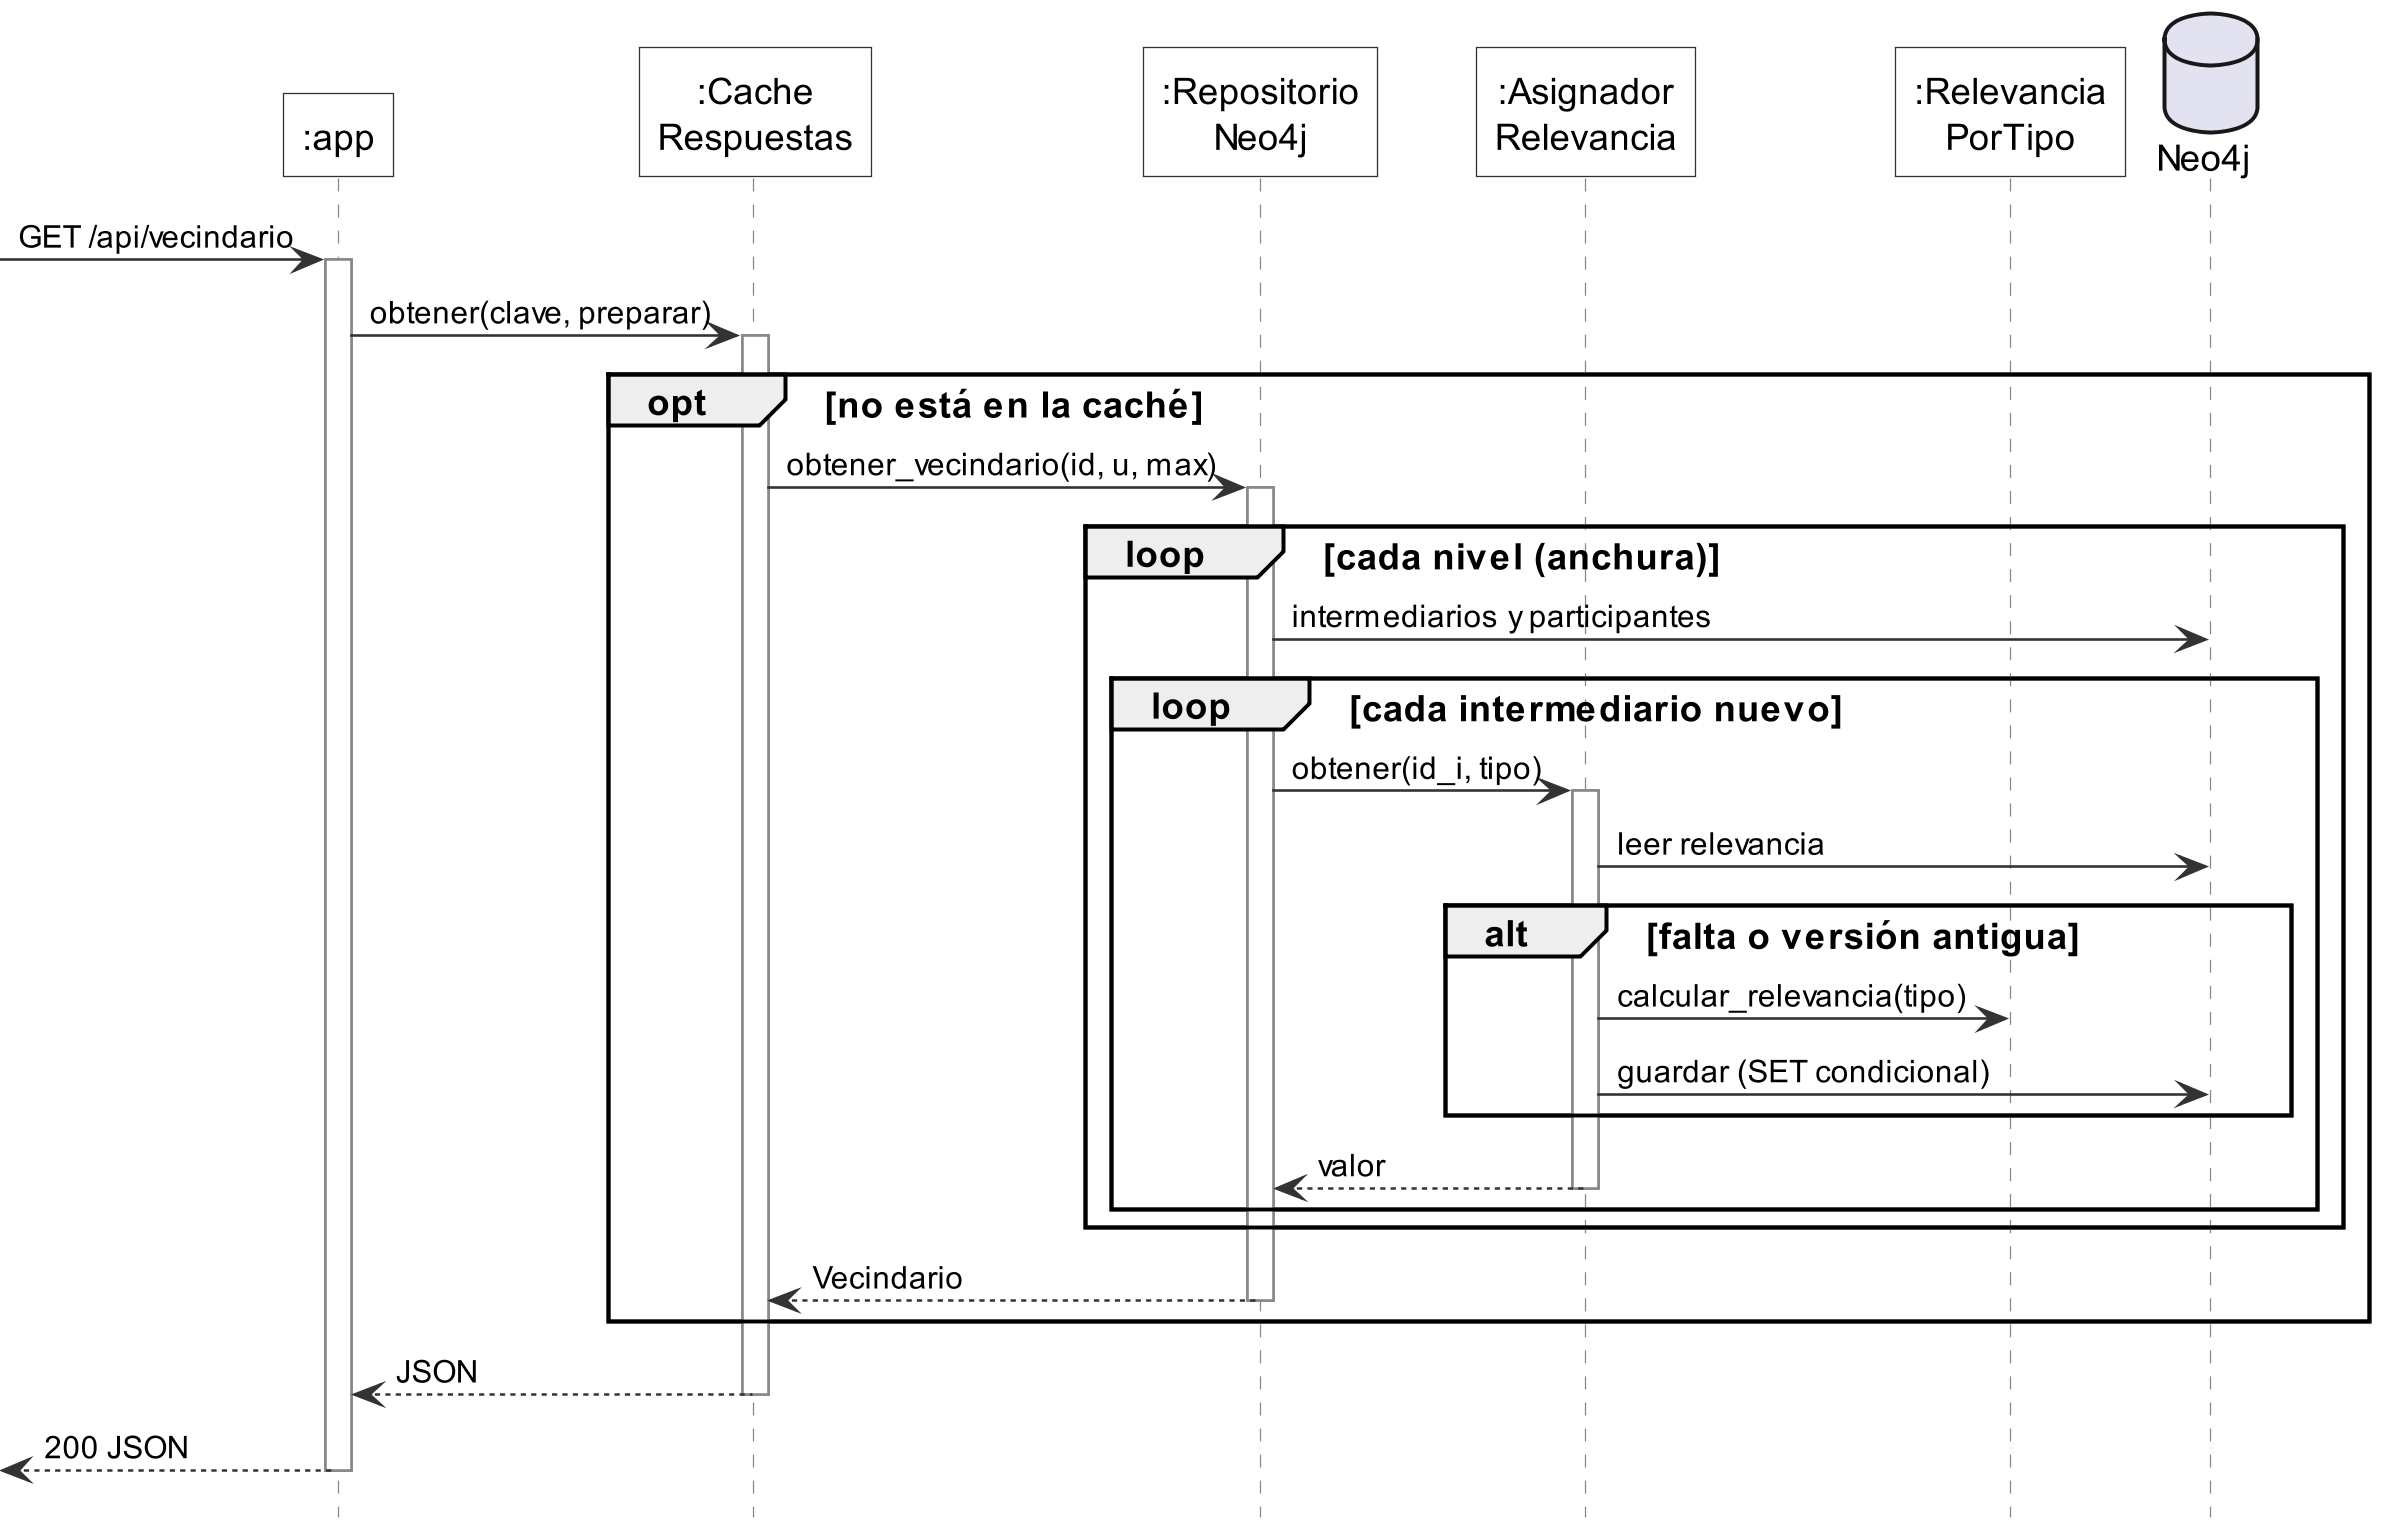

The diagram above was rendered by PlantUML. Its source (embedded in the PNG):
@startuml sec_explorar_servidor
' Operación: explorar una entidad (servidor, incremento 4).
' RepositorioNeo4j y AlmacenRelevanciasNeo4j son las clases previstas.
!include estilo.iuml
participant ":app" as API
participant ":Cache\nRespuestas" as CACHE
participant ":Repositorio\nNeo4j" as REPO
participant ":Asignador\nRelevancia" as ASIG
participant ":Relevancia\nPorTipo" as EST
database "Neo4j" as BD

[-> API : GET /api/vecindario
activate API
API -> CACHE : obtener(clave, preparar)
activate CACHE
opt no está en la caché
  CACHE -> REPO : obtener_vecindario(id, u, max)
  activate REPO
  loop cada nivel (anchura)
    REPO -> BD : intermediarios y participantes
    loop cada intermediario nuevo
      REPO -> ASIG : obtener(id_i, tipo)
      activate ASIG
      ASIG -> BD : leer relevancia
      alt falta o versión antigua
        ASIG -> EST : calcular_relevancia(tipo)
        ASIG -> BD : guardar (SET condicional)
      end
      ASIG --> REPO : valor
      deactivate ASIG
    end
  end
  REPO --> CACHE : Vecindario
  deactivate REPO
end
CACHE --> API : JSON
deactivate CACHE
[<-- API : 200 JSON
deactivate API
@enduml